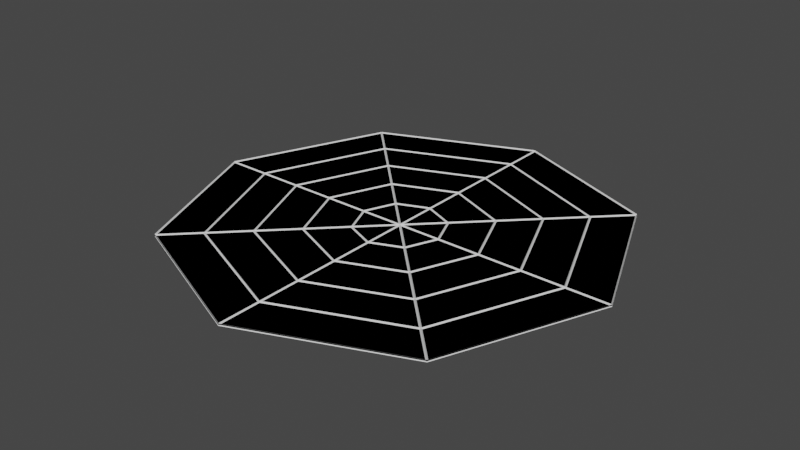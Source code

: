 # Source: Background.blend  (saved by Blender 3.3.6; exported with 4.5.12 LTS)
import bpy
from mathutils import Matrix  # noqa: F401  (used for matrix-valued properties, if any)

bpy.ops.wm.read_factory_settings(use_empty=True)
scene = bpy.context.scene
scene.name = 'Scene'

# ---- collections
col_collection = bpy.data.collections.new('Collection'); scene.collection.children.link(col_collection)

# ---- materials (node trees are filled in below, after node groups)
mat_material_001 = bpy.data.materials.new('Material.001')
mat_material_001.use_transparent_shadow = False
mat_material_002 = bpy.data.materials.new('Material.002')
mat_material_002.use_transparent_shadow = False

# ---- material node trees
mat_material_001.use_nodes = True; mat_material_001.node_tree.nodes.clear()
_N = mat_material_001.node_tree.nodes; _L = mat_material_001.node_tree.links
n0 = _N.new('ShaderNodeBsdfPrincipled'); n0.name = 'Principled BSDF'; n0.location = (10, 300)
n0.distribution = 'GGX'
n0.subsurface_method = 'RANDOM_WALK_SKIN'
n0.inputs[0].default_value = (0.18, 0.18, 0.18, 1.0)
n0.inputs[3].default_value = 1.45
n0.inputs[27].default_value = (0.0, 0.0, 0.0, 1.0)
n0.inputs[28].default_value = 1.0
n1 = _N.new('ShaderNodeOutputMaterial'); n1.name = 'Material Output'; n1.location = (300, 300)
_L.new(n0.outputs[0], n1.inputs[0])
n1.is_active_output = True
mat_material_002.use_nodes = True; mat_material_002.node_tree.nodes.clear()
_N = mat_material_002.node_tree.nodes; _L = mat_material_002.node_tree.links
n0 = _N.new('ShaderNodeBsdfPrincipled'); n0.name = 'Principled BSDF'; n0.location = (10, 300)
n0.distribution = 'GGX'
n0.subsurface_method = 'RANDOM_WALK_SKIN'
n0.inputs[2].default_value = 1.0
n0.inputs[3].default_value = 1.45
n0.inputs[27].default_value = (0.0, 0.0, 0.0, 1.0)
n0.inputs[28].default_value = 1.0
n1 = _N.new('ShaderNodeOutputMaterial'); n1.name = 'Material Output'; n1.location = (300, 300)
_L.new(n0.outputs[0], n1.inputs[0])
n1.is_active_output = True

# ---- world
world_world = bpy.data.worlds.new('World'); scene.world = world_world
world_world.use_nodes = True; world_world.node_tree.nodes.clear()
_N = world_world.node_tree.nodes; _L = world_world.node_tree.links
n0 = _N.new('ShaderNodeOutputWorld'); n0.name = 'World Output'; n0.location = (300, 300)
n1 = _N.new('ShaderNodeBackground'); n1.name = 'Background'; n1.location = (10, 300)
n1.inputs[0].default_value = (0.05088, 0.05088, 0.05088, 1.0)
_L.new(n1.outputs[0], n0.inputs[0])
n0.is_active_output = True
world_world.color = (0.05088, 0.05088, 0.05088)
world_world.use_sun_shadow = False
world_world.sun_shadow_jitter_overblur = 0.0

# ---- meshes
me_platform_mesh = bpy.data.meshes.new('Platform_mesh')
me_platform_mesh.from_pydata([(0.0, 5.0, 0.0), (3.536, 3.536, 0.0), (5.0, 0.0, 0.0), (3.536, -3.536, 0.0), (0.0, -5.0, 0.0), (-3.536, -3.536, 0.0), (-5.0, 0.0, 0.0), (-3.536, 3.536, 0.0), (0.0, 0.0, 0.0), (0.0, 4.0, 0.0), (0.0, 3.0, 0.0), (0.0, 2.0, 0.0), (0.0, 1.0, 0.0), (2.828, 2.828, 0.0), (2.121, 2.121, 0.0), (1.414, 1.414, 0.0), (0.7071, 0.7071, 0.0), (1.0, 0.0, 0.0), (2.0, 0.0, 0.0), (3.0, 0.0, 0.0), (4.0, 0.0, 0.0), (0.7071, -0.7071, 0.0), (1.414, -1.414, 0.0), (2.121, -2.121, 0.0), (2.828, -2.828, 0.0), (0.0, -1.0, 0.0), (0.0, -2.0, 0.0), (0.0, -3.0, 0.0), (0.0, -4.0, 0.0), (-0.7071, -0.7071, 0.0), (-1.414, -1.414, 0.0), (-2.121, -2.121, 0.0), (-2.828, -2.828, 0.0), (-4.0, 0.0, 0.0), (-3.0, 0.0, 0.0), (-2.0, 0.0, 0.0), (-1.0, 0.0, 0.0), (-2.828, 2.828, 0.0), (-2.121, 2.121, 0.0), (-1.414, 1.414, 0.0), (-0.7071, 0.7071, 0.0), (0.0, 5.0, -0.025), (0.0, 5.0, 0.025), (3.536, 3.536, -0.025), (3.536, 3.536, 0.025), (5.0, 0.0, -0.025), (5.0, 0.0, 0.025), (3.536, -3.536, -0.025), (3.536, -3.536, 0.025), (0.0, -5.0, -0.025), (0.0, -5.0, 0.025), (-3.536, -3.536, -0.025), (-3.536, -3.536, 0.025), (-5.0, 0.0, -0.025), (-5.0, 0.0, 0.025), (-3.536, 3.536, -0.025), (-3.536, 3.536, 0.025), (0.0, 0.0, -0.025), (0.0, 0.0, 0.025), (0.0, 4.0, -0.025), (0.0, 4.0, 0.025), (0.0, 3.0, -0.025), (0.0, 3.0, 0.025), (0.0, 2.0, -0.025), (0.0, 2.0, 0.025), (0.0, 1.0, -0.025), (0.0, 1.0, 0.025), (2.828, 2.828, -0.025), (2.828, 2.828, 0.025), (2.121, 2.121, -0.025), (2.121, 2.121, 0.025), (1.414, 1.414, -0.025), (1.414, 1.414, 0.025), (0.7071, 0.7071, -0.025), (0.7071, 0.7071, 0.025), (1.0, 0.0, -0.025), (1.0, 0.0, 0.025), (2.0, 0.0, -0.025), (2.0, 0.0, 0.025), (3.0, 0.0, -0.025), (3.0, 0.0, 0.025), (4.0, 0.0, -0.025), (4.0, 0.0, 0.025), (0.7071, -0.7071, -0.025), (0.7071, -0.7071, 0.025), (1.414, -1.414, -0.025), (1.414, -1.414, 0.025), (2.121, -2.121, -0.025), (2.121, -2.121, 0.025), (2.828, -2.828, -0.025), (2.828, -2.828, 0.025), (0.0, -1.0, -0.025), (0.0, -1.0, 0.025), (0.0, -2.0, -0.025), (0.0, -2.0, 0.025), (0.0, -3.0, -0.025), (0.0, -3.0, 0.025), (0.0, -4.0, -0.025), (0.0, -4.0, 0.025), (-0.7071, -0.7071, -0.025), (-0.7071, -0.7071, 0.025), (-1.414, -1.414, -0.025), (-1.414, -1.414, 0.025), (-2.121, -2.121, -0.025), (-2.121, -2.121, 0.025), (-2.828, -2.828, -0.025), (-2.828, -2.828, 0.025), (-4.0, 0.0, -0.025), (-4.0, 0.0, 0.025), (-3.0, 0.0, -0.025), (-3.0, 0.0, 0.025), (-2.0, 0.0, -0.025), (-2.0, 0.0, 0.025), (-1.0, 0.0, -0.025), (-1.0, 0.0, 0.025), (-2.828, 2.828, -0.025), (-2.828, 2.828, 0.025), (-2.121, 2.121, -0.025), (-2.121, 2.121, 0.025), (-1.414, 1.414, -0.025), (-1.414, 1.414, 0.025), (-0.7071, 0.7071, -0.025), (-0.7071, 0.7071, 0.025), (-4.017, -0.025, 0.0), (-4.963, -0.025, 0.0), (-3.527, -3.491, 0.0), (-2.858, -2.823, 0.0), (0.025, -4.017, 0.0), (0.025, -4.963, 0.0), (3.491, -3.527, 0.0), (2.823, -2.858, 0.0), (-0.6983, 0.663, 0.0), (-0.9626, 0.025, 0.0), (-0.06036, 0.025, 0.0), (0.663, 0.6983, 0.0), (0.025, 0.9626, 0.0), (0.025, 0.06036, 0.0), (-0.025, 0.9626, 0.0), (-0.663, 0.6983, 0.0), (-0.025, 0.06036, 0.0), (0.6983, -0.663, 0.0), (0.9626, -0.025, 0.0), (0.06036, -0.025, 0.0), (-0.663, -0.6983, 0.0), (-0.025, -0.9626, 0.0), (-0.025, -0.06036, 0.0), (0.9626, 0.025, 0.0), (0.6983, 0.663, 0.0), (0.06036, 0.025, 0.0), (-0.025, 1.963, 0.0), (-1.37, 1.405, 0.0), (-0.7012, 0.7366, 0.0), (-0.025, 1.017, 0.0), (-1.405, 1.37, 0.0), (-1.963, 0.025, 0.0), (-1.017, 0.025, 0.0), (-0.7366, 0.7012, 0.0), (-0.06036, -0.025, 0.0), (-0.9626, -0.025, 0.0), (-0.6983, -0.663, 0.0), (-1.37, -1.405, 0.0), (-0.025, -1.963, 0.0), (-0.025, -1.017, 0.0), (-0.7012, -0.7366, 0.0), (0.025, -0.06036, 0.0), (0.025, -0.9626, 0.0), (0.663, -0.6983, 0.0), (1.405, -1.37, 0.0), (1.963, -0.025, 0.0), (1.017, -0.025, 0.0), (0.7366, -0.7012, 0.0), (1.963, 0.025, 0.0), (1.405, 1.37, 0.0), (0.7366, 0.7012, 0.0), (1.017, 0.025, 0.0), (1.37, 1.405, 0.0), (0.025, 1.963, 0.0), (0.025, 1.017, 0.0), (0.7012, 0.7366, 0.0), (-0.025, 2.963, 0.0), (-2.077, 2.113, 0.0), (-1.408, 1.444, 0.0), (-0.025, 2.017, 0.0), (-2.113, 2.077, 0.0), (-2.963, 0.025, 0.0), (-2.017, 0.025, 0.0), (-1.444, 1.408, 0.0), (-1.017, -0.025, 0.0), (-1.963, -0.025, 0.0), (-1.405, -1.37, 0.0), (-0.7366, -0.7012, 0.0), (-2.077, -2.113, 0.0), (-0.025, -2.963, 0.0), (-0.025, -2.017, 0.0), (-1.408, -1.444, 0.0), (0.025, -1.017, 0.0), (0.025, -1.963, 0.0), (1.37, -1.405, 0.0), (0.7012, -0.7366, 0.0), (2.113, -2.077, 0.0), (2.963, -0.025, 0.0), (2.017, -0.025, 0.0), (1.444, -1.408, 0.0), (2.963, 0.025, 0.0), (2.113, 2.077, 0.0), (1.444, 1.408, 0.0), (2.017, 0.025, 0.0), (2.077, 2.113, 0.0), (0.025, 2.963, 0.0), (0.025, 2.017, 0.0), (1.408, 1.444, 0.0), (-0.025, 3.963, 0.0), (-2.784, 2.82, 0.0), (-2.115, 2.151, 0.0), (-0.025, 3.017, 0.0), (-2.82, 2.784, 0.0), (-3.963, 0.025, 0.0), (-3.017, 0.025, 0.0), (-2.151, 2.115, 0.0), (-2.017, -0.025, 0.0), (-2.963, -0.025, 0.0), (-2.113, -2.077, 0.0), (-1.444, -1.408, 0.0), (-0.025, -3.963, 0.0), (-0.025, -3.017, 0.0), (-2.115, -2.151, 0.0), (-2.784, -2.82, 0.0), (0.025, -2.017, 0.0), (0.025, -2.963, 0.0), (2.077, -2.113, 0.0), (1.408, -1.444, 0.0), (3.963, -0.025, 0.0), (3.017, -0.025, 0.0), (2.151, -2.115, 0.0), (2.82, -2.784, 0.0), (3.963, 0.025, 0.0), (2.82, 2.784, 0.0), (2.151, 2.115, 0.0), (3.017, 0.025, 0.0), (2.784, 2.82, 0.0), (0.025, 3.963, 0.0), (0.025, 3.017, 0.0), (2.115, 2.151, 0.0), (-0.025, 4.963, 0.0), (-3.491, 3.527, 0.0), (-2.823, 2.858, 0.0), (-0.025, 4.017, 0.0), (-3.527, 3.491, 0.0), (-4.963, 0.025, 0.0), (-4.017, 0.025, 0.0), (-2.858, 2.823, 0.0), (-3.017, -0.025, 0.0), (-3.963, -0.025, 0.0), (-2.82, -2.784, 0.0), (-2.151, -2.115, 0.0), (-0.025, -4.963, 0.0), (-0.025, -4.017, 0.0), (-2.823, -2.858, 0.0), (-3.491, -3.527, 0.0), (0.025, -3.017, 0.0), (0.025, -3.963, 0.0), (2.784, -2.82, 0.0), (2.115, -2.151, 0.0), (4.963, -0.025, 0.0), (4.017, -0.025, 0.0), (2.858, -2.823, 0.0), (3.527, -3.491, 0.0), (4.963, 0.025, 0.0), (3.527, 3.491, 0.0), (2.858, 2.823, 0.0), (4.017, 0.025, 0.0), (3.491, 3.527, 0.0), (0.025, 4.963, 0.0), (0.025, 4.017, 0.0), (2.823, 2.858, 0.0)], [], [(33, 6, 5, 32), (28, 4, 3, 24), (40, 36, 8), (16, 12, 8), (12, 40, 8), (21, 17, 8), (29, 25, 8), (17, 16, 8), (11, 39, 40, 12), (39, 35, 36, 40), (8, 36, 29), (30, 26, 25, 29), (8, 25, 21), (22, 18, 17, 21), (18, 15, 16, 17), (15, 11, 12, 16), (10, 38, 39, 11), (38, 34, 35, 39), (36, 35, 30, 29), (31, 27, 26, 30), (25, 26, 22, 21), (23, 19, 18, 22), (19, 14, 15, 18), (14, 10, 11, 15), (9, 37, 38, 10), (37, 33, 34, 38), (35, 34, 31, 30), (28, 27, 31, 32), (26, 27, 23, 22), (20, 19, 23, 24), (20, 13, 14, 19), (13, 9, 10, 14), (0, 7, 37, 9), (7, 6, 33, 37), (34, 33, 32, 31), (4, 28, 32, 5), (27, 28, 24, 23), (2, 20, 24, 3), (2, 1, 13, 20), (1, 0, 9, 13), (123, 124, 53, 107), (124, 123, 108, 54), (124, 125, 51, 53), (125, 124, 54, 52), (125, 126, 105, 51), (126, 125, 52, 106), (126, 123, 107, 105), (123, 126, 106, 108), (127, 128, 49, 97), (128, 127, 98, 50), (128, 129, 47, 49), (129, 128, 50, 48), (129, 130, 89, 47), (130, 129, 48, 90), (130, 127, 97, 89), (127, 130, 90, 98), (131, 132, 113, 121), (132, 131, 122, 114), (132, 133, 57, 113), (133, 132, 114, 58), (133, 131, 121, 57), (131, 133, 58, 122), (134, 135, 65, 73), (135, 134, 74, 66), (135, 136, 57, 65), (136, 135, 66, 58), (136, 134, 73, 57), (134, 136, 58, 74), (137, 138, 121, 65), (138, 137, 66, 122), (138, 139, 57, 121), (139, 138, 122, 58), (139, 137, 65, 57), (137, 139, 58, 66), (140, 141, 75, 83), (141, 140, 84, 76), (141, 142, 57, 75), (142, 141, 76, 58), (142, 140, 83, 57), (140, 142, 58, 84), (143, 144, 91, 99), (144, 143, 100, 92), (144, 145, 57, 91), (145, 144, 92, 58), (145, 143, 99, 57), (143, 145, 58, 100), (146, 147, 73, 75), (147, 146, 76, 74), (147, 148, 57, 73), (148, 147, 74, 58), (148, 146, 75, 57), (146, 148, 58, 76), (149, 150, 119, 63), (150, 149, 64, 120), (150, 151, 121, 119), (151, 150, 120, 122), (151, 152, 65, 121), (152, 151, 122, 66), (152, 149, 63, 65), (149, 152, 66, 64), (153, 154, 111, 119), (154, 153, 120, 112), (154, 155, 113, 111), (155, 154, 112, 114), (155, 156, 121, 113), (156, 155, 114, 122), (156, 153, 119, 121), (153, 156, 122, 120), (157, 158, 113, 57), (158, 157, 58, 114), (158, 159, 99, 113), (159, 158, 114, 100), (159, 157, 57, 99), (157, 159, 100, 58), (160, 161, 93, 101), (161, 160, 102, 94), (161, 162, 91, 93), (162, 161, 94, 92), (162, 163, 99, 91), (163, 162, 92, 100), (163, 160, 101, 99), (160, 163, 100, 102), (164, 165, 91, 57), (165, 164, 58, 92), (165, 166, 83, 91), (166, 165, 92, 84), (166, 164, 57, 83), (164, 166, 84, 58), (167, 168, 77, 85), (168, 167, 86, 78), (168, 169, 75, 77), (169, 168, 78, 76), (169, 170, 83, 75), (170, 169, 76, 84), (170, 167, 85, 83), (167, 170, 84, 86), (171, 172, 71, 77), (172, 171, 78, 72), (172, 173, 73, 71), (173, 172, 72, 74), (173, 174, 75, 73), (174, 173, 74, 76), (174, 171, 77, 75), (171, 174, 76, 78), (175, 176, 63, 71), (176, 175, 72, 64), (176, 177, 65, 63), (177, 176, 64, 66), (177, 178, 73, 65), (178, 177, 66, 74), (178, 175, 71, 73), (175, 178, 74, 72), (179, 180, 117, 61), (180, 179, 62, 118), (180, 181, 119, 117), (181, 180, 118, 120), (181, 182, 63, 119), (182, 181, 120, 64), (182, 179, 61, 63), (179, 182, 64, 62), (183, 184, 109, 117), (184, 183, 118, 110), (184, 185, 111, 109), (185, 184, 110, 112), (185, 186, 119, 111), (186, 185, 112, 120), (186, 183, 117, 119), (183, 186, 120, 118), (187, 188, 111, 113), (188, 187, 114, 112), (188, 189, 101, 111), (189, 188, 112, 102), (189, 190, 99, 101), (190, 189, 102, 100), (190, 187, 113, 99), (187, 190, 100, 114), (191, 192, 95, 103), (192, 191, 104, 96), (192, 193, 93, 95), (193, 192, 96, 94), (193, 194, 101, 93), (194, 193, 94, 102), (194, 191, 103, 101), (191, 194, 102, 104), (195, 196, 93, 91), (196, 195, 92, 94), (196, 197, 85, 93), (197, 196, 94, 86), (197, 198, 83, 85), (198, 197, 86, 84), (198, 195, 91, 83), (195, 198, 84, 92), (199, 200, 79, 87), (200, 199, 88, 80), (200, 201, 77, 79), (201, 200, 80, 78), (201, 202, 85, 77), (202, 201, 78, 86), (202, 199, 87, 85), (199, 202, 86, 88), (203, 204, 69, 79), (204, 203, 80, 70), (204, 205, 71, 69), (205, 204, 70, 72), (205, 206, 77, 71), (206, 205, 72, 78), (206, 203, 79, 77), (203, 206, 78, 80), (207, 208, 61, 69), (208, 207, 70, 62), (208, 209, 63, 61), (209, 208, 62, 64), (209, 210, 71, 63), (210, 209, 64, 72), (210, 207, 69, 71), (207, 210, 72, 70), (211, 212, 115, 59), (212, 211, 60, 116), (212, 213, 117, 115), (213, 212, 116, 118), (213, 214, 61, 117), (214, 213, 118, 62), (214, 211, 59, 61), (211, 214, 62, 60), (215, 216, 107, 115), (216, 215, 116, 108), (216, 217, 109, 107), (217, 216, 108, 110), (217, 218, 117, 109), (218, 217, 110, 118), (218, 215, 115, 117), (215, 218, 118, 116), (219, 220, 109, 111), (220, 219, 112, 110), (220, 221, 103, 109), (221, 220, 110, 104), (221, 222, 101, 103), (222, 221, 104, 102), (222, 219, 111, 101), (219, 222, 102, 112), (223, 224, 95, 97), (224, 223, 98, 96), (224, 225, 103, 95), (225, 224, 96, 104), (225, 226, 105, 103), (226, 225, 104, 106), (226, 223, 97, 105), (223, 226, 106, 98), (227, 228, 95, 93), (228, 227, 94, 96), (228, 229, 87, 95), (229, 228, 96, 88), (229, 230, 85, 87), (230, 229, 88, 86), (230, 227, 93, 85), (227, 230, 86, 94), (231, 232, 79, 81), (232, 231, 82, 80), (232, 233, 87, 79), (233, 232, 80, 88), (233, 234, 89, 87), (234, 233, 88, 90), (234, 231, 81, 89), (231, 234, 90, 82), (235, 236, 67, 81), (236, 235, 82, 68), (236, 237, 69, 67), (237, 236, 68, 70), (237, 238, 79, 69), (238, 237, 70, 80), (238, 235, 81, 79), (235, 238, 80, 82), (239, 240, 59, 67), (240, 239, 68, 60), (240, 241, 61, 59), (241, 240, 60, 62), (241, 242, 69, 61), (242, 241, 62, 70), (242, 239, 67, 69), (239, 242, 70, 68), (243, 244, 55, 41), (244, 243, 42, 56), (244, 245, 115, 55), (245, 244, 56, 116), (245, 246, 59, 115), (246, 245, 116, 60), (246, 243, 41, 59), (243, 246, 60, 42), (247, 248, 53, 55), (248, 247, 56, 54), (248, 249, 107, 53), (249, 248, 54, 108), (249, 250, 115, 107), (250, 249, 108, 116), (250, 247, 55, 115), (247, 250, 116, 56), (251, 252, 107, 109), (252, 251, 110, 108), (252, 253, 105, 107), (253, 252, 108, 106), (253, 254, 103, 105), (254, 253, 106, 104), (254, 251, 109, 103), (251, 254, 104, 110), (255, 256, 97, 49), (256, 255, 50, 98), (256, 257, 105, 97), (257, 256, 98, 106), (257, 258, 51, 105), (258, 257, 106, 52), (258, 255, 49, 51), (255, 258, 52, 50), (259, 260, 97, 95), (260, 259, 96, 98), (260, 261, 89, 97), (261, 260, 98, 90), (261, 262, 87, 89), (262, 261, 90, 88), (262, 259, 95, 87), (259, 262, 88, 96), (263, 264, 81, 45), (264, 263, 46, 82), (264, 265, 89, 81), (265, 264, 82, 90), (265, 266, 47, 89), (266, 265, 90, 48), (266, 263, 45, 47), (263, 266, 48, 46), (267, 268, 43, 45), (268, 267, 46, 44), (268, 269, 67, 43), (269, 268, 44, 68), (269, 270, 81, 67), (270, 269, 68, 82), (270, 267, 45, 81), (267, 270, 82, 46), (271, 272, 41, 43), (272, 271, 44, 42), (272, 273, 59, 41), (273, 272, 42, 60), (273, 274, 67, 59), (274, 273, 60, 68), (274, 271, 43, 67), (271, 274, 68, 44)])
me_platform_mesh.polygons.foreach_set('material_index', [0, 0, 0, 0, 0, 0, 0, 0, 0, 0, 0, 0, 0, 0, 0, 0, 0, 0, 0, 0, 0, 0, 0, 0, 0, 0, 0, 0, 0, 0, 0, 0, 0, 0, 0, 0, 0, 0, 0, 0, 1, 1, 1, 1, 1, 1, 1, 1, 1, 1, 1, 1, 1, 1, 1, 1, 1, 1, 1, 1, 1, 1, 1, 1, 1, 1, 1, 1, 1, 1, 1, 1, 1, 1, 1, 1, 1, 1, 1, 1, 1, 1, 1, 1, 1, 1, 1, 1, 1, 1, 1, 1, 1, 1, 1, 1, 1, 1, 1, 1, 1, 1, 1, 1, 1, 1, 1, 1, 1, 1, 1, 1, 1, 1, 1, 1, 1, 1, 1, 1, 1, 1, 1, 1, 1, 1, 1, 1, 1, 1, 1, 1, 1, 1, 1, 1, 1, 1, 1, 1, 1, 1, 1, 1, 1, 1, 1, 1, 1, 1, 1, 1, 1, 1, 1, 1, 1, 1, 1, 1, 1, 1, 1, 1, 1, 1, 1, 1, 1, 1, 1, 1, 1, 1, 1, 1, 1, 1, 1, 1, 1, 1, 1, 1, 1, 1, 1, 1, 1, 1, 1, 1, 1, 1, 1, 1, 1, 1, 1, 1, 1, 1, 1, 1, 1, 1, 1, 1, 1, 1, 1, 1, 1, 1, 1, 1, 1, 1, 1, 1, 1, 1, 1, 1, 1, 1, 1, 1, 1, 1, 1, 1, 1, 1, 1, 1, 1, 1, 1, 1, 1, 1, 1, 1, 1, 1, 1, 1, 1, 1, 1, 1, 1, 1, 1, 1, 1, 1, 1, 1, 1, 1, 1, 1, 1, 1, 1, 1, 1, 1, 1, 1, 1, 1, 1, 1, 1, 1, 1, 1, 1, 1, 1, 1, 1, 1, 1, 1, 1, 1, 1, 1, 1, 1, 1, 1, 1, 1, 1, 1, 1, 1, 1, 1, 1, 1, 1, 1, 1, 1, 1, 1, 1, 1, 1, 1, 1, 1, 1, 1, 1, 1, 1, 1, 1, 1, 1, 1, 1, 1, 1, 1, 1, 1, 1, 1, 1, 1, 1, 1, 1, 1, 1, 1])
_uv = me_platform_mesh.uv_layers.new(name='UVMap')
_uv.uv.foreach_set('vector', [0.058, 0.25, 0.01, 0.25, 0.08029, 0.08029, 0.1142, 0.1142, 0.25, 0.058, 0.25, 0.01, 0.4197, 0.08029, 0.3858, 0.1142, 0.2161, 0.2839, 0.202, 0.25, 0.25, 0.25, 0.2839, 0.2839, 0.25, 0.298, 0.25, 0.25, 0.25, 0.298, 0.2161, 0.2839, 0.25, 0.25, 0.2839, 0.2161, 0.298, 0.25, 0.25, 0.25, 0.2161, 0.2161, 0.25, 0.202, 0.25, 0.25, 0.298, 0.25, 0.2839, 0.2839, 0.25, 0.25, 0.25, 0.346, 0.1821, 0.3179, 0.2161, 0.2839, 0.25, 0.298, 0.1821, 0.3179, 0.154, 0.25, 0.202, 0.25, 0.2161, 0.2839, 0.25, 0.25, 0.202, 0.25, 0.2161, 0.2161, 0.1821, 0.1821, 0.25, 0.154, 0.25, 0.202, 0.2161, 0.2161, 0.25, 0.25, 0.25, 0.202, 0.2839, 0.2161, 0.3179, 0.1821, 0.346, 0.25, 0.298, 0.25, 0.2839, 0.2161, 0.346, 0.25, 0.3179, 0.3179, 0.2839, 0.2839, 0.298, 0.25, 0.3179, 0.3179, 0.25, 0.346, 0.25, 0.298, 0.2839, 0.2839, 0.25, 0.394, 0.1482, 0.3518, 0.1821, 0.3179, 0.25, 0.346, 0.1482, 0.3518, 0.106, 0.25, 0.154, 0.25, 0.1821, 0.3179, 0.202, 0.25, 0.154, 0.25, 0.1821, 0.1821, 0.2161, 0.2161, 0.1482, 0.1482, 0.25, 0.106, 0.25, 0.154, 0.1821, 0.1821, 0.25, 0.202, 0.25, 0.154, 0.3179, 0.1821, 0.2839, 0.2161, 0.3518, 0.1482, 0.394, 0.25, 0.346, 0.25, 0.3179, 0.1821, 0.394, 0.25, 0.3518, 0.3518, 0.3179, 0.3179, 0.346, 0.25, 0.3518, 0.3518, 0.25, 0.394, 0.25, 0.346, 0.3179, 0.3179, 0.25, 0.442, 0.1142, 0.3858, 0.1482, 0.3518, 0.25, 0.394, 0.1142, 0.3858, 0.058, 0.25, 0.106, 0.25, 0.1482, 0.3518, 0.154, 0.25, 0.106, 0.25, 0.1482, 0.1482, 0.1821, 0.1821, 0.25, 0.058, 0.25, 0.106, 0.1482, 0.1482, 0.1142, 0.1142, 0.25, 0.154, 0.25, 0.106, 0.3518, 0.1482, 0.3179, 0.1821, 0.442, 0.25, 0.394, 0.25, 0.3518, 0.1482, 0.3858, 0.1142, 0.442, 0.25, 0.3858, 0.3858, 0.3518, 0.3518, 0.394, 0.25, 0.3858, 0.3858, 0.25, 0.442, 0.25, 0.394, 0.3518, 0.3518, 0.25, 0.49, 0.08029, 0.4197, 0.1142, 0.3858, 0.25, 0.442, 0.08029, 0.4197, 0.01, 0.25, 0.058, 0.25, 0.1142, 0.3858, 0.106, 0.25, 0.058, 0.25, 0.1142, 0.1142, 0.1482, 0.1482, 0.25, 0.01, 0.25, 0.058, 0.1142, 0.1142, 0.08029, 0.08029, 0.25, 0.106, 0.25, 0.058, 0.3858, 0.1142, 0.3518, 0.1482, 0.49, 0.25, 0.442, 0.25, 0.3858, 0.1142, 0.4197, 0.08029, 0.49, 0.25, 0.4197, 0.4197, 0.3858, 0.3858, 0.442, 0.25, 0.4197, 0.4197, 0.25, 0.49, 0.25, 0.442, 0.3858, 0.3858, 0.058, 0.25, 0.01, 0.25, 0.01, 0.25, 0.058, 0.25, 0.01, 0.25, 0.058, 0.25, 0.058, 0.25, 0.01, 0.25, 0.01, 0.25, 0.08029, 0.08029, 0.08029, 0.08029, 0.01, 0.25, 0.08029, 0.08029, 0.01, 0.25, 0.01, 0.25, 0.08029, 0.08029, 0.08029, 0.08029, 0.1142, 0.1142, 0.1142, 0.1142, 0.08029, 0.08029, 0.1142, 0.1142, 0.08029, 0.08029, 0.08029, 0.08029, 0.1142, 0.1142, 0.1142, 0.1142, 0.058, 0.25, 0.058, 0.25, 0.1142, 0.1142, 0.058, 0.25, 0.1142, 0.1142, 0.1142, 0.1142, 0.058, 0.25, 0.25, 0.058, 0.25, 0.01, 0.25, 0.01, 0.25, 0.058, 0.25, 0.01, 0.25, 0.058, 0.25, 0.058, 0.25, 0.01, 0.25, 0.01, 0.4197, 0.08029, 0.4197, 0.08029, 0.25, 0.01, 0.4197, 0.08029, 0.25, 0.01, 0.25, 0.01, 0.4197, 0.08029, 0.4197, 0.08029, 0.3858, 0.1142, 0.3858, 0.1142, 0.4197, 0.08029, 0.3858, 0.1142, 0.4197, 0.08029, 0.4197, 0.08029, 0.3858, 0.1142, 0.3858, 0.1142, 0.25, 0.058, 0.25, 0.058, 0.3858, 0.1142, 0.25, 0.058, 0.3858, 0.1142, 0.3858, 0.1142, 0.25, 0.058, 0.2161, 0.2839, 0.202, 0.25, 0.202, 0.25, 0.2161, 0.2839, 0.202, 0.25, 0.2161, 0.2839, 0.2161, 0.2839, 0.202, 0.25, 0.202, 0.25, 0.25, 0.25, 0.25, 0.25, 0.202, 0.25, 0.25, 0.25, 0.202, 0.25, 0.202, 0.25, 0.25, 0.25, 0.25, 0.25, 0.2161, 0.2839, 0.2161, 0.2839, 0.25, 0.25, 0.2161, 0.2839, 0.25, 0.25, 0.25, 0.25, 0.2161, 0.2839, 0.2839, 0.2839, 0.25, 0.298, 0.25, 0.298, 0.2839, 0.2839, 0.25, 0.298, 0.2839, 0.2839, 0.2839, 0.2839, 0.25, 0.298, 0.25, 0.298, 0.25, 0.25, 0.25, 0.25, 0.25, 0.298, 0.25, 0.25, 0.25, 0.298, 0.25, 0.298, 0.25, 0.25, 0.25, 0.25, 0.2839, 0.2839, 0.2839, 0.2839, 0.25, 0.25, 0.2839, 0.2839, 0.25, 0.25, 0.25, 0.25, 0.2839, 0.2839, 0.25, 0.298, 0.2161, 0.2839, 0.2161, 0.2839, 0.25, 0.298, 0.2161, 0.2839, 0.25, 0.298, 0.25, 0.298, 0.2161, 0.2839, 0.2161, 0.2839, 0.25, 0.25, 0.25, 0.25, 0.2161, 0.2839, 0.25, 0.25, 0.2161, 0.2839, 0.2161, 0.2839, 0.25, 0.25, 0.25, 0.25, 0.25, 0.298, 0.25, 0.298, 0.25, 0.25, 0.25, 0.298, 0.25, 0.25, 0.25, 0.25, 0.25, 0.298, 0.2839, 0.2161, 0.298, 0.25, 0.298, 0.25, 0.2839, 0.2161, 0.298, 0.25, 0.2839, 0.2161, 0.2839, 0.2161, 0.298, 0.25, 0.298, 0.25, 0.25, 0.25, 0.25, 0.25, 0.298, 0.25, 0.25, 0.25, 0.298, 0.25, 0.298, 0.25, 0.25, 0.25, 0.25, 0.25, 0.2839, 0.2161, 0.2839, 0.2161, 0.25, 0.25, 0.2839, 0.2161, 0.25, 0.25, 0.25, 0.25, 0.2839, 0.2161, 0.2161, 0.2161, 0.25, 0.202, 0.25, 0.202, 0.2161, 0.2161, 0.25, 0.202, 0.2161, 0.2161, 0.2161, 0.2161, 0.25, 0.202, 0.25, 0.202, 0.25, 0.25, 0.25, 0.25, 0.25, 0.202, 0.25, 0.25, 0.25, 0.202, 0.25, 0.202, 0.25, 0.25, 0.25, 0.25, 0.2161, 0.2161, 0.2161, 0.2161, 0.25, 0.25, 0.2161, 0.2161, 0.25, 0.25, 0.25, 0.25, 0.2161, 0.2161, 0.298, 0.25, 0.2839, 0.2839, 0.2839, 0.2839, 0.298, 0.25, 0.2839, 0.2839, 0.298, 0.25, 0.298, 0.25, 0.2839, 0.2839, 0.2839, 0.2839, 0.25, 0.25, 0.25, 0.25, 0.2839, 0.2839, 0.25, 0.25, 0.2839, 0.2839, 0.2839, 0.2839, 0.25, 0.25, 0.25, 0.25, 0.298, 0.25, 0.298, 0.25, 0.25, 0.25, 0.298, 0.25, 0.25, 0.25, 0.25, 0.25, 0.298, 0.25, 0.25, 0.346, 0.1821, 0.3179, 0.1821, 0.3179, 0.25, 0.346, 0.1821, 0.3179, 0.25, 0.346, 0.25, 0.346, 0.1821, 0.3179, 0.1821, 0.3179, 0.2161, 0.2839, 0.2161, 0.2839, 0.1821, 0.3179, 0.2161, 0.2839, 0.1821, 0.3179, 0.1821, 0.3179, 0.2161, 0.2839, 0.2161, 0.2839, 0.25, 0.298, 0.25, 0.298, 0.2161, 0.2839, 0.25, 0.298, 0.2161, 0.2839, 0.2161, 0.2839, 0.25, 0.298, 0.25, 0.298, 0.25, 0.346, 0.25, 0.346, 0.25, 0.298, 0.25, 0.346, 0.25, 0.298, 0.25, 0.298, 0.25, 0.346, 0.1821, 0.3179, 0.154, 0.25, 0.154, 0.25, 0.1821, 0.3179, 0.154, 0.25, 0.1821, 0.3179, 0.1821, 0.3179, 0.154, 0.25, 0.154, 0.25, 0.202, 0.25, 0.202, 0.25, 0.154, 0.25, 0.202, 0.25, 0.154, 0.25, 0.154, 0.25, 0.202, 0.25, 0.202, 0.25, 0.2161, 0.2839, 0.2161, 0.2839, 0.202, 0.25, 0.2161, 0.2839, 0.202, 0.25, 0.202, 0.25, 0.2161, 0.2839, 0.2161, 0.2839, 0.1821, 0.3179, 0.1821, 0.3179, 0.2161, 0.2839, 0.1821, 0.3179, 0.2161, 0.2839, 0.2161, 0.2839, 0.1821, 0.3179, 0.25, 0.25, 0.202, 0.25, 0.202, 0.25, 0.25, 0.25, 0.202, 0.25, 0.25, 0.25, 0.25, 0.25, 0.202, 0.25, 0.202, 0.25, 0.2161, 0.2161, 0.2161, 0.2161, 0.202, 0.25, 0.2161, 0.2161, 0.202, 0.25, 0.202, 0.25, 0.2161, 0.2161, 0.2161, 0.2161, 0.25, 0.25, 0.25, 0.25, 0.2161, 0.2161, 0.25, 0.25, 0.2161, 0.2161, 0.2161, 0.2161, 0.25, 0.25, 0.1821, 0.1821, 0.25, 0.154, 0.25, 0.154, 0.1821, 0.1821, 0.25, 0.154, 0.1821, 0.1821, 0.1821, 0.1821, 0.25, 0.154, 0.25, 0.154, 0.25, 0.202, 0.25, 0.202, 0.25, 0.154, 0.25, 0.202, 0.25, 0.154, 0.25, 0.154, 0.25, 0.202, 0.25, 0.202, 0.2161, 0.2161, 0.2161, 0.2161, 0.25, 0.202, 0.2161, 0.2161, 0.25, 0.202, 0.25, 0.202, 0.2161, 0.2161, 0.2161, 0.2161, 0.1821, 0.1821, 0.1821, 0.1821, 0.2161, 0.2161, 0.1821, 0.1821, 0.2161, 0.2161, 0.2161, 0.2161, 0.1821, 0.1821, 0.25, 0.25, 0.25, 0.202, 0.25, 0.202, 0.25, 0.25, 0.25, 0.202, 0.25, 0.25, 0.25, 0.25, 0.25, 0.202, 0.25, 0.202, 0.2839, 0.2161, 0.2839, 0.2161, 0.25, 0.202, 0.2839, 0.2161, 0.25, 0.202, 0.25, 0.202, 0.2839, 0.2161, 0.2839, 0.2161, 0.25, 0.25, 0.25, 0.25, 0.2839, 0.2161, 0.25, 0.25, 0.2839, 0.2161, 0.2839, 0.2161, 0.25, 0.25, 0.3179, 0.1821, 0.346, 0.25, 0.346, 0.25, 0.3179, 0.1821, 0.346, 0.25, 0.3179, 0.1821, 0.3179, 0.1821, 0.346, 0.25, 0.346, 0.25, 0.298, 0.25, 0.298, 0.25, 0.346, 0.25, 0.298, 0.25, 0.346, 0.25, 0.346, 0.25, 0.298, 0.25, 0.298, 0.25, 0.2839, 0.2161, 0.2839, 0.2161, 0.298, 0.25, 0.2839, 0.2161, 0.298, 0.25, 0.298, 0.25, 0.2839, 0.2161, 0.2839, 0.2161, 0.3179, 0.1821, 0.3179, 0.1821, 0.2839, 0.2161, 0.3179, 0.1821, 0.2839, 0.2161, 0.2839, 0.2161, 0.3179, 0.1821, 0.346, 0.25, 0.3179, 0.3179, 0.3179, 0.3179, 0.346, 0.25, 0.3179, 0.3179, 0.346, 0.25, 0.346, 0.25, 0.3179, 0.3179, 0.3179, 0.3179, 0.2839, 0.2839, 0.2839, 0.2839, 0.3179, 0.3179, 0.2839, 0.2839, 0.3179, 0.3179, 0.3179, 0.3179, 0.2839, 0.2839, 0.2839, 0.2839, 0.298, 0.25, 0.298, 0.25, 0.2839, 0.2839, 0.298, 0.25, 0.2839, 0.2839, 0.2839, 0.2839, 0.298, 0.25, 0.298, 0.25, 0.346, 0.25, 0.346, 0.25, 0.298, 0.25, 0.346, 0.25, 0.298, 0.25, 0.298, 0.25, 0.346, 0.25, 0.3179, 0.3179, 0.25, 0.346, 0.25, 0.346, 0.3179, 0.3179, 0.25, 0.346, 0.3179, 0.3179, 0.3179, 0.3179, 0.25, 0.346, 0.25, 0.346, 0.25, 0.298, 0.25, 0.298, 0.25, 0.346, 0.25, 0.298, 0.25, 0.346, 0.25, 0.346, 0.25, 0.298, 0.25, 0.298, 0.2839, 0.2839, 0.2839, 0.2839, 0.25, 0.298, 0.2839, 0.2839, 0.25, 0.298, 0.25, 0.298, 0.2839, 0.2839, 0.2839, 0.2839, 0.3179, 0.3179, 0.3179, 0.3179, 0.2839, 0.2839, 0.3179, 0.3179, 0.2839, 0.2839, 0.2839, 0.2839, 0.3179, 0.3179, 0.25, 0.394, 0.1482, 0.3518, 0.1482, 0.3518, 0.25, 0.394, 0.1482, 0.3518, 0.25, 0.394, 0.25, 0.394, 0.1482, 0.3518, 0.1482, 0.3518, 0.1821, 0.3179, 0.1821, 0.3179, 0.1482, 0.3518, 0.1821, 0.3179, 0.1482, 0.3518, 0.1482, 0.3518, 0.1821, 0.3179, 0.1821, 0.3179, 0.25, 0.346, 0.25, 0.346, 0.1821, 0.3179, 0.25, 0.346, 0.1821, 0.3179, 0.1821, 0.3179, 0.25, 0.346, 0.25, 0.346, 0.25, 0.394, 0.25, 0.394, 0.25, 0.346, 0.25, 0.394, 0.25, 0.346, 0.25, 0.346, 0.25, 0.394, 0.1482, 0.3518, 0.106, 0.25, 0.106, 0.25, 0.1482, 0.3518, 0.106, 0.25, 0.1482, 0.3518, 0.1482, 0.3518, 0.106, 0.25, 0.106, 0.25, 0.154, 0.25, 0.154, 0.25, 0.106, 0.25, 0.154, 0.25, 0.106, 0.25, 0.106, 0.25, 0.154, 0.25, 0.154, 0.25, 0.1821, 0.3179, 0.1821, 0.3179, 0.154, 0.25, 0.1821, 0.3179, 0.154, 0.25, 0.154, 0.25, 0.1821, 0.3179, 0.1821, 0.3179, 0.1482, 0.3518, 0.1482, 0.3518, 0.1821, 0.3179, 0.1482, 0.3518, 0.1821, 0.3179, 0.1821, 0.3179, 0.1482, 0.3518, 0.202, 0.25, 0.154, 0.25, 0.154, 0.25, 0.202, 0.25, 0.154, 0.25, 0.202, 0.25, 0.202, 0.25, 0.154, 0.25, 0.154, 0.25, 0.1821, 0.1821, 0.1821, 0.1821, 0.154, 0.25, 0.1821, 0.1821, 0.154, 0.25, 0.154, 0.25, 0.1821, 0.1821, 0.1821, 0.1821, 0.2161, 0.2161, 0.2161, 0.2161, 0.1821, 0.1821, 0.2161, 0.2161, 0.1821, 0.1821, 0.1821, 0.1821, 0.2161, 0.2161, 0.2161, 0.2161, 0.202, 0.25, 0.202, 0.25, 0.2161, 0.2161, 0.202, 0.25, 0.2161, 0.2161, 0.2161, 0.2161, 0.202, 0.25, 0.1482, 0.1482, 0.25, 0.106, 0.25, 0.106, 0.1482, 0.1482, 0.25, 0.106, 0.1482, 0.1482, 0.1482, 0.1482, 0.25, 0.106, 0.25, 0.106, 0.25, 0.154, 0.25, 0.154, 0.25, 0.106, 0.25, 0.154, 0.25, 0.106, 0.25, 0.106, 0.25, 0.154, 0.25, 0.154, 0.1821, 0.1821, 0.1821, 0.1821, 0.25, 0.154, 0.1821, 0.1821, 0.25, 0.154, 0.25, 0.154, 0.1821, 0.1821, 0.1821, 0.1821, 0.1482, 0.1482, 0.1482, 0.1482, 0.1821, 0.1821, 0.1482, 0.1482, 0.1821, 0.1821, 0.1821, 0.1821, 0.1482, 0.1482, 0.25, 0.202, 0.25, 0.154, 0.25, 0.154, 0.25, 0.202, 0.25, 0.154, 0.25, 0.202, 0.25, 0.202, 0.25, 0.154, 0.25, 0.154, 0.3179, 0.1821, 0.3179, 0.1821, 0.25, 0.154, 0.3179, 0.1821, 0.25, 0.154, 0.25, 0.154, 0.3179, 0.1821, 0.3179, 0.1821, 0.2839, 0.2161, 0.2839, 0.2161, 0.3179, 0.1821, 0.2839, 0.2161, 0.3179, 0.1821, 0.3179, 0.1821, 0.2839, 0.2161, 0.2839, 0.2161, 0.25, 0.202, 0.25, 0.202, 0.2839, 0.2161, 0.25, 0.202, 0.2839, 0.2161, 0.2839, 0.2161, 0.25, 0.202, 0.3518, 0.1482, 0.394, 0.25, 0.394, 0.25, 0.3518, 0.1482, 0.394, 0.25, 0.3518, 0.1482, 0.3518, 0.1482, 0.394, 0.25, 0.394, 0.25, 0.346, 0.25, 0.346, 0.25, 0.394, 0.25, 0.346, 0.25, 0.394, 0.25, 0.394, 0.25, 0.346, 0.25, 0.346, 0.25, 0.3179, 0.1821, 0.3179, 0.1821, 0.346, 0.25, 0.3179, 0.1821, 0.346, 0.25, 0.346, 0.25, 0.3179, 0.1821, 0.3179, 0.1821, 0.3518, 0.1482, 0.3518, 0.1482, 0.3179, 0.1821, 0.3518, 0.1482, 0.3179, 0.1821, 0.3179, 0.1821, 0.3518, 0.1482, 0.394, 0.25, 0.3518, 0.3518, 0.3518, 0.3518, 0.394, 0.25, 0.3518, 0.3518, 0.394, 0.25, 0.394, 0.25, 0.3518, 0.3518, 0.3518, 0.3518, 0.3179, 0.3179, 0.3179, 0.3179, 0.3518, 0.3518, 0.3179, 0.3179, 0.3518, 0.3518, 0.3518, 0.3518, 0.3179, 0.3179, 0.3179, 0.3179, 0.346, 0.25, 0.346, 0.25, 0.3179, 0.3179, 0.346, 0.25, 0.3179, 0.3179, 0.3179, 0.3179, 0.346, 0.25, 0.346, 0.25, 0.394, 0.25, 0.394, 0.25, 0.346, 0.25, 0.394, 0.25, 0.346, 0.25, 0.346, 0.25, 0.394, 0.25, 0.3518, 0.3518, 0.25, 0.394, 0.25, 0.394, 0.3518, 0.3518, 0.25, 0.394, 0.3518, 0.3518, 0.3518, 0.3518, 0.25, 0.394, 0.25, 0.394, 0.25, 0.346, 0.25, 0.346, 0.25, 0.394, 0.25, 0.346, 0.25, 0.394, 0.25, 0.394, 0.25, 0.346, 0.25, 0.346, 0.3179, 0.3179, 0.3179, 0.3179, 0.25, 0.346, 0.3179, 0.3179, 0.25, 0.346, 0.25, 0.346, 0.3179, 0.3179, 0.3179, 0.3179, 0.3518, 0.3518, 0.3518, 0.3518, 0.3179, 0.3179, 0.3518, 0.3518, 0.3179, 0.3179, 0.3179, 0.3179, 0.3518, 0.3518, 0.25, 0.442, 0.1142, 0.3858, 0.1142, 0.3858, 0.25, 0.442, 0.1142, 0.3858, 0.25, 0.442, 0.25, 0.442, 0.1142, 0.3858, 0.1142, 0.3858, 0.1482, 0.3518, 0.1482, 0.3518, 0.1142, 0.3858, 0.1482, 0.3518, 0.1142, 0.3858, 0.1142, 0.3858, 0.1482, 0.3518, 0.1482, 0.3518, 0.25, 0.394, 0.25, 0.394, 0.1482, 0.3518, 0.25, 0.394, 0.1482, 0.3518, 0.1482, 0.3518, 0.25, 0.394, 0.25, 0.394, 0.25, 0.442, 0.25, 0.442, 0.25, 0.394, 0.25, 0.442, 0.25, 0.394, 0.25, 0.394, 0.25, 0.442, 0.1142, 0.3858, 0.058, 0.25, 0.058, 0.25, 0.1142, 0.3858, 0.058, 0.25, 0.1142, 0.3858, 0.1142, 0.3858, 0.058, 0.25, 0.058, 0.25, 0.106, 0.25, 0.106, 0.25, 0.058, 0.25, 0.106, 0.25, 0.058, 0.25, 0.058, 0.25, 0.106, 0.25, 0.106, 0.25, 0.1482, 0.3518, 0.1482, 0.3518, 0.106, 0.25, 0.1482, 0.3518, 0.106, 0.25, 0.106, 0.25, 0.1482, 0.3518, 0.1482, 0.3518, 0.1142, 0.3858, 0.1142, 0.3858, 0.1482, 0.3518, 0.1142, 0.3858, 0.1482, 0.3518, 0.1482, 0.3518, 0.1142, 0.3858, 0.154, 0.25, 0.106, 0.25, 0.106, 0.25, 0.154, 0.25, 0.106, 0.25, 0.154, 0.25, 0.154, 0.25, 0.106, 0.25, 0.106, 0.25, 0.1482, 0.1482, 0.1482, 0.1482, 0.106, 0.25, 0.1482, 0.1482, 0.106, 0.25, 0.106, 0.25, 0.1482, 0.1482, 0.1482, 0.1482, 0.1821, 0.1821, 0.1821, 0.1821, 0.1482, 0.1482, 0.1821, 0.1821, 0.1482, 0.1482, 0.1482, 0.1482, 0.1821, 0.1821, 0.1821, 0.1821, 0.154, 0.25, 0.154, 0.25, 0.1821, 0.1821, 0.154, 0.25, 0.1821, 0.1821, 0.1821, 0.1821, 0.154, 0.25, 0.25, 0.058, 0.25, 0.106, 0.25, 0.106, 0.25, 0.058, 0.25, 0.106, 0.25, 0.058, 0.25, 0.058, 0.25, 0.106, 0.25, 0.106, 0.1482, 0.1482, 0.1482, 0.1482, 0.25, 0.106, 0.1482, 0.1482, 0.25, 0.106, 0.25, 0.106, 0.1482, 0.1482, 0.1482, 0.1482, 0.1142, 0.1142, 0.1142, 0.1142, 0.1482, 0.1482, 0.1142, 0.1142, 0.1482, 0.1482, 0.1482, 0.1482, 0.1142, 0.1142, 0.1142, 0.1142, 0.25, 0.058, 0.25, 0.058, 0.1142, 0.1142, 0.25, 0.058, 0.1142, 0.1142, 0.1142, 0.1142, 0.25, 0.058, 0.25, 0.154, 0.25, 0.106, 0.25, 0.106, 0.25, 0.154, 0.25, 0.106, 0.25, 0.154, 0.25, 0.154, 0.25, 0.106, 0.25, 0.106, 0.3518, 0.1482, 0.3518, 0.1482, 0.25, 0.106, 0.3518, 0.1482, 0.25, 0.106, 0.25, 0.106, 0.3518, 0.1482, 0.3518, 0.1482, 0.3179, 0.1821, 0.3179, 0.1821, 0.3518, 0.1482, 0.3179, 0.1821, 0.3518, 0.1482, 0.3518, 0.1482, 0.3179, 0.1821, 0.3179, 0.1821, 0.25, 0.154, 0.25, 0.154, 0.3179, 0.1821, 0.25, 0.154, 0.3179, 0.1821, 0.3179, 0.1821, 0.25, 0.154, 0.442, 0.25, 0.394, 0.25, 0.394, 0.25, 0.442, 0.25, 0.394, 0.25, 0.442, 0.25, 0.442, 0.25, 0.394, 0.25, 0.394, 0.25, 0.3518, 0.1482, 0.3518, 0.1482, 0.394, 0.25, 0.3518, 0.1482, 0.394, 0.25, 0.394, 0.25, 0.3518, 0.1482, 0.3518, 0.1482, 0.3858, 0.1142, 0.3858, 0.1142, 0.3518, 0.1482, 0.3858, 0.1142, 0.3518, 0.1482, 0.3518, 0.1482, 0.3858, 0.1142, 0.3858, 0.1142, 0.442, 0.25, 0.442, 0.25, 0.3858, 0.1142, 0.442, 0.25, 0.3858, 0.1142, 0.3858, 0.1142, 0.442, 0.25, 0.442, 0.25, 0.3858, 0.3858, 0.3858, 0.3858, 0.442, 0.25, 0.3858, 0.3858, 0.442, 0.25, 0.442, 0.25, 0.3858, 0.3858, 0.3858, 0.3858, 0.3518, 0.3518, 0.3518, 0.3518, 0.3858, 0.3858, 0.3518, 0.3518, 0.3858, 0.3858, 0.3858, 0.3858, 0.3518, 0.3518, 0.3518, 0.3518, 0.394, 0.25, 0.394, 0.25, 0.3518, 0.3518, 0.394, 0.25, 0.3518, 0.3518, 0.3518, 0.3518, 0.394, 0.25, 0.394, 0.25, 0.442, 0.25, 0.442, 0.25, 0.394, 0.25, 0.442, 0.25, 0.394, 0.25, 0.394, 0.25, 0.442, 0.25, 0.3858, 0.3858, 0.25, 0.442, 0.25, 0.442, 0.3858, 0.3858, 0.25, 0.442, 0.3858, 0.3858, 0.3858, 0.3858, 0.25, 0.442, 0.25, 0.442, 0.25, 0.394, 0.25, 0.394, 0.25, 0.442, 0.25, 0.394, 0.25, 0.442, 0.25, 0.442, 0.25, 0.394, 0.25, 0.394, 0.3518, 0.3518, 0.3518, 0.3518, 0.25, 0.394, 0.3518, 0.3518, 0.25, 0.394, 0.25, 0.394, 0.3518, 0.3518, 0.3518, 0.3518, 0.3858, 0.3858, 0.3858, 0.3858, 0.3518, 0.3518, 0.3858, 0.3858, 0.3518, 0.3518, 0.3518, 0.3518, 0.3858, 0.3858, 0.25, 0.49, 0.08029, 0.4197, 0.08029, 0.4197, 0.25, 0.49, 0.08029, 0.4197, 0.25, 0.49, 0.25, 0.49, 0.08029, 0.4197, 0.08029, 0.4197, 0.1142, 0.3858, 0.1142, 0.3858, 0.08029, 0.4197, 0.1142, 0.3858, 0.08029, 0.4197, 0.08029, 0.4197, 0.1142, 0.3858, 0.1142, 0.3858, 0.25, 0.442, 0.25, 0.442, 0.1142, 0.3858, 0.25, 0.442, 0.1142, 0.3858, 0.1142, 0.3858, 0.25, 0.442, 0.25, 0.442, 0.25, 0.49, 0.25, 0.49, 0.25, 0.442, 0.25, 0.49, 0.25, 0.442, 0.25, 0.442, 0.25, 0.49, 0.08029, 0.4197, 0.01, 0.25, 0.01, 0.25, 0.08029, 0.4197, 0.01, 0.25, 0.08029, 0.4197, 0.08029, 0.4197, 0.01, 0.25, 0.01, 0.25, 0.058, 0.25, 0.058, 0.25, 0.01, 0.25, 0.058, 0.25, 0.01, 0.25, 0.01, 0.25, 0.058, 0.25, 0.058, 0.25, 0.1142, 0.3858, 0.1142, 0.3858, 0.058, 0.25, 0.1142, 0.3858, 0.058, 0.25, 0.058, 0.25, 0.1142, 0.3858, 0.1142, 0.3858, 0.08029, 0.4197, 0.08029, 0.4197, 0.1142, 0.3858, 0.08029, 0.4197, 0.1142, 0.3858, 0.1142, 0.3858, 0.08029, 0.4197, 0.106, 0.25, 0.058, 0.25, 0.058, 0.25, 0.106, 0.25, 0.058, 0.25, 0.106, 0.25, 0.106, 0.25, 0.058, 0.25, 0.058, 0.25, 0.1142, 0.1142, 0.1142, 0.1142, 0.058, 0.25, 0.1142, 0.1142, 0.058, 0.25, 0.058, 0.25, 0.1142, 0.1142, 0.1142, 0.1142, 0.1482, 0.1482, 0.1482, 0.1482, 0.1142, 0.1142, 0.1482, 0.1482, 0.1142, 0.1142, 0.1142, 0.1142, 0.1482, 0.1482, 0.1482, 0.1482, 0.106, 0.25, 0.106, 0.25, 0.1482, 0.1482, 0.106, 0.25, 0.1482, 0.1482, 0.1482, 0.1482, 0.106, 0.25, 0.25, 0.01, 0.25, 0.058, 0.25, 0.058, 0.25, 0.01, 0.25, 0.058, 0.25, 0.01, 0.25, 0.01, 0.25, 0.058, 0.25, 0.058, 0.1142, 0.1142, 0.1142, 0.1142, 0.25, 0.058, 0.1142, 0.1142, 0.25, 0.058, 0.25, 0.058, 0.1142, 0.1142, 0.1142, 0.1142, 0.08029, 0.08029, 0.08029, 0.08029, 0.1142, 0.1142, 0.08029, 0.08029, 0.1142, 0.1142, 0.1142, 0.1142, 0.08029, 0.08029, 0.08029, 0.08029, 0.25, 0.01, 0.25, 0.01, 0.08029, 0.08029, 0.25, 0.01, 0.08029, 0.08029, 0.08029, 0.08029, 0.25, 0.01, 0.25, 0.106, 0.25, 0.058, 0.25, 0.058, 0.25, 0.106, 0.25, 0.058, 0.25, 0.106, 0.25, 0.106, 0.25, 0.058, 0.25, 0.058, 0.3858, 0.1142, 0.3858, 0.1142, 0.25, 0.058, 0.3858, 0.1142, 0.25, 0.058, 0.25, 0.058, 0.3858, 0.1142, 0.3858, 0.1142, 0.3518, 0.1482, 0.3518, 0.1482, 0.3858, 0.1142, 0.3518, 0.1482, 0.3858, 0.1142, 0.3858, 0.1142, 0.3518, 0.1482, 0.3518, 0.1482, 0.25, 0.106, 0.25, 0.106, 0.3518, 0.1482, 0.25, 0.106, 0.3518, 0.1482, 0.3518, 0.1482, 0.25, 0.106, 0.49, 0.25, 0.442, 0.25, 0.442, 0.25, 0.49, 0.25, 0.442, 0.25, 0.49, 0.25, 0.49, 0.25, 0.442, 0.25, 0.442, 0.25, 0.3858, 0.1142, 0.3858, 0.1142, 0.442, 0.25, 0.3858, 0.1142, 0.442, 0.25, 0.442, 0.25, 0.3858, 0.1142, 0.3858, 0.1142, 0.4197, 0.08029, 0.4197, 0.08029, 0.3858, 0.1142, 0.4197, 0.08029, 0.3858, 0.1142, 0.3858, 0.1142, 0.4197, 0.08029, 0.4197, 0.08029, 0.49, 0.25, 0.49, 0.25, 0.4197, 0.08029, 0.49, 0.25, 0.4197, 0.08029, 0.4197, 0.08029, 0.49, 0.25, 0.49, 0.25, 0.4197, 0.4197, 0.4197, 0.4197, 0.49, 0.25, 0.4197, 0.4197, 0.49, 0.25, 0.49, 0.25, 0.4197, 0.4197, 0.4197, 0.4197, 0.3858, 0.3858, 0.3858, 0.3858, 0.4197, 0.4197, 0.3858, 0.3858, 0.4197, 0.4197, 0.4197, 0.4197, 0.3858, 0.3858, 0.3858, 0.3858, 0.442, 0.25, 0.442, 0.25, 0.3858, 0.3858, 0.442, 0.25, 0.3858, 0.3858, 0.3858, 0.3858, 0.442, 0.25, 0.442, 0.25, 0.49, 0.25, 0.49, 0.25, 0.442, 0.25, 0.49, 0.25, 0.442, 0.25, 0.442, 0.25, 0.49, 0.25, 0.4197, 0.4197, 0.25, 0.49, 0.25, 0.49, 0.4197, 0.4197, 0.25, 0.49, 0.4197, 0.4197, 0.4197, 0.4197, 0.25, 0.49, 0.25, 0.49, 0.25, 0.442, 0.25, 0.442, 0.25, 0.49, 0.25, 0.442, 0.25, 0.49, 0.25, 0.49, 0.25, 0.442, 0.25, 0.442, 0.3858, 0.3858, 0.3858, 0.3858, 0.25, 0.442, 0.3858, 0.3858, 0.25, 0.442, 0.25, 0.442, 0.3858, 0.3858, 0.3858, 0.3858, 0.4197, 0.4197, 0.4197, 0.4197, 0.3858, 0.3858, 0.4197, 0.4197, 0.3858, 0.3858, 0.3858, 0.3858, 0.4197, 0.4197])
me_platform_mesh.materials.append(mat_material_001)
me_platform_mesh.materials.append(mat_material_002)
me_platform_mesh.update()
me_circle_002 = bpy.data.meshes.new('Circle.002')
me_circle_002.from_pydata([(0.0, 5.0, 0.0), (-3.536, 3.536, 0.0), (-5.0, 0.0, 0.0), (-3.536, -3.536, 0.0), (0.0, -5.0, 0.0), (3.536, -3.536, 0.0), (5.0, 0.0, 0.0), (3.536, 3.536, 0.0)], [], [(1, 2, 3, 4, 5, 6, 7, 0)])
_uv = me_circle_002.uv_layers.new(name='UVMap')
_uv.uv.foreach_set('vector', [0.0, 0.0, 0.0, 0.0, 0.0, 0.0, 0.0, 0.0, 0.0, 0.0, 0.0, 0.0, 0.0, 0.0, 0.0, 0.0])
me_circle_002.update()

# ---- objects
ob_empty = bpy.data.objects.new('Empty', None)
ob_empty_e = bpy.data.objects.new('Empty.E', None)
ob_empty_n = bpy.data.objects.new('Empty.N', None)
ob_empty_ne = bpy.data.objects.new('Empty.NE', None)
ob_empty_nw = bpy.data.objects.new('Empty.NW', None)
ob_empty_s = bpy.data.objects.new('Empty.S', None)
ob_empty_se = bpy.data.objects.new('Empty.SE', None)
ob_empty_sw = bpy.data.objects.new('Empty.SW', None)
ob_empty_w = bpy.data.objects.new('Empty.W', None)
ob_label_background = bpy.data.objects.new('Label_Background', None)
ob_platform = bpy.data.objects.new('Platform', me_platform_mesh)
ob_navmesh = bpy.data.objects.new('Navmesh', me_circle_002)
ob_label_background_001 = bpy.data.objects.new('Label_background.001', None)

# ---- transforms, parenting, visibility, modifiers, constraints
ob_empty.location = (0.0, 0.0, 0.0)
ob_empty.rotation_euler = (0.0, -0.0, 3.142)
ob_empty.empty_display_type = 'ARROWS'
ob_empty_e.location = (5.0, 0.0, 0.5)
ob_empty_e.empty_display_type = 'ARROWS'
ob_empty_n.location = (0.0, 5.0, 0.5)
ob_empty_n.empty_display_type = 'ARROWS'
ob_empty_ne.location = (3.536, 3.536, 0.5)
ob_empty_ne.empty_display_type = 'ARROWS'
ob_empty_nw.location = (-3.536, 3.536, 0.5)
ob_empty_nw.empty_display_type = 'ARROWS'
ob_empty_s.location = (0.0, -5.0, 0.5)
ob_empty_s.empty_display_type = 'ARROWS'
ob_empty_se.location = (3.536, -3.536, 0.5)
ob_empty_se.empty_display_type = 'ARROWS'
ob_empty_sw.location = (-3.536, -3.536, 0.5)
ob_empty_sw.empty_display_type = 'ARROWS'
ob_empty_w.location = (-5.0, 0.0, 0.5)
ob_empty_w.empty_display_type = 'ARROWS'
ob_label_background.location = (0.0, 3.0, 2.5)
ob_label_background.empty_display_type = 'ARROWS'
ob_label_background.empty_display_size = 0.25
ob_platform.location = (0.0, 0.0, 0.0)
ob_navmesh.location = (0.0, 0.0, 0.0)
ob_label_background_001.location = (0.0, 3.0, 2.25)
ob_label_background_001.empty_display_type = 'ARROWS'
ob_label_background_001.empty_display_size = 0.25

# ---- collection membership
col_collection.objects.link(ob_empty)
col_collection.objects.link(ob_empty_e)
col_collection.objects.link(ob_empty_n)
col_collection.objects.link(ob_empty_ne)
col_collection.objects.link(ob_empty_nw)
col_collection.objects.link(ob_empty_s)
col_collection.objects.link(ob_empty_se)
col_collection.objects.link(ob_empty_sw)
col_collection.objects.link(ob_empty_w)
col_collection.objects.link(ob_label_background)
col_collection.objects.link(ob_platform)
col_collection.objects.link(ob_navmesh)
col_collection.objects.link(ob_label_background_001)

# ---- scene / render settings (as saved in the file)
scene.frame_start = 1; scene.frame_end = 250; scene.frame_set(1)
scene.render.engine = 'BLENDER_EEVEE_NEXT'
scene.cycles.use_denoising = False
scene.cycles.sampling_pattern = 'TABULATED_SOBOL'
scene.cycles.use_light_tree = False
scene.view_settings.view_transform = 'Filmic'
bpy.context.view_layer.update()

# ---- added for rendering (the .blend has no active camera and no usable light): camera, sun
cam_auto = bpy.data.cameras.new('AutoCamera')
cam_auto.lens = 50.0
cam_auto.sensor_width = 36.0
cam_auto.clip_end = 1000.0
ob_auto_camera = bpy.data.objects.new('AutoCamera', cam_auto)
scene.collection.objects.link(ob_auto_camera)
ob_auto_camera.location = (13.0847, -15.7017, 10.4678)
ob_auto_camera.rotation_euler = (1.09748, -7.21219e-08, 0.694738)
scene.camera = ob_auto_camera
light_auto_sun = bpy.data.lights.new('AutoSun', 'SUN')
light_auto_sun.energy = 3.0
light_auto_sun.angle = 0.0523599
ob_auto_sun = bpy.data.objects.new('AutoSun', light_auto_sun)
scene.collection.objects.link(ob_auto_sun)
ob_auto_sun.rotation_euler = (0.872665, 0.174533, 0.523599)
bpy.context.view_layer.update()

